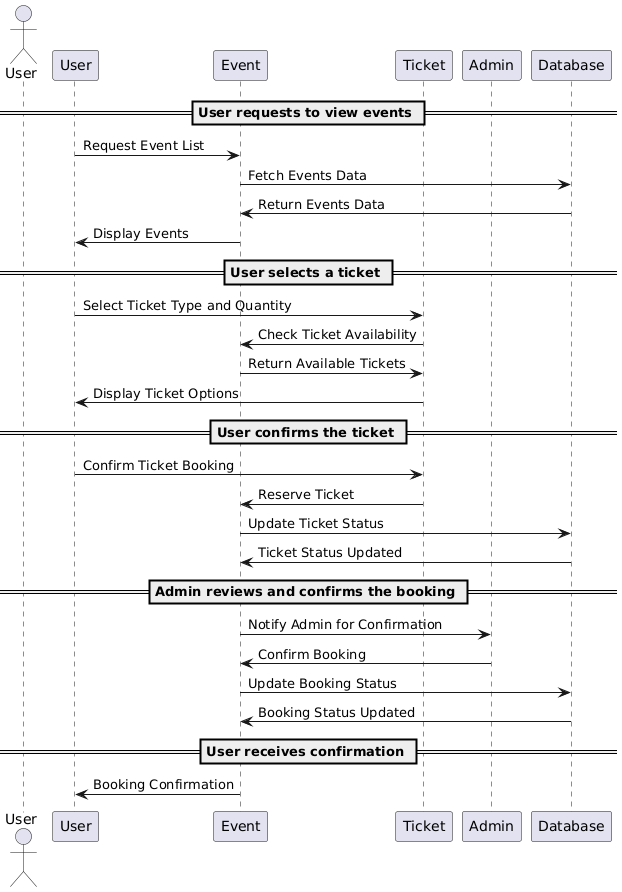

The diagram above was rendered by PlantUML. Its source (embedded in the PNG):
@startuml
actor User
participant "User" as U
participant "Event" as E
participant "Ticket" as T
participant "Admin" as A
participant "Database" as DB

== User requests to view events ==
U -> E : Request Event List
E -> DB : Fetch Events Data
DB -> E : Return Events Data
E -> U : Display Events

== User selects a ticket ==
U -> T : Select Ticket Type and Quantity
T -> E : Check Ticket Availability
E -> T : Return Available Tickets
T -> U : Display Ticket Options

== User confirms the ticket ==
U -> T : Confirm Ticket Booking
T -> E : Reserve Ticket
E -> DB : Update Ticket Status
DB -> E : Ticket Status Updated

== Admin reviews and confirms the booking ==
E -> A : Notify Admin for Confirmation
A -> E : Confirm Booking
E -> DB : Update Booking Status
DB -> E : Booking Status Updated

== User receives confirmation ==
E -> U : Booking Confirmation
@enduml